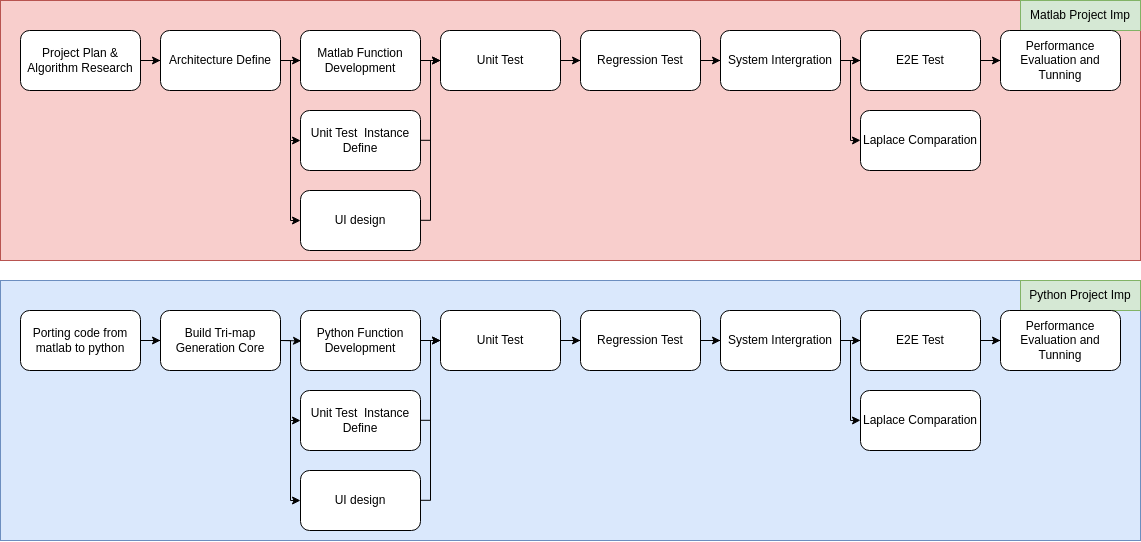

The diagram above was exported from draw.io. Its source (the exported page's mxGraphModel, read from the mxfile embedded in the PNG):
<mxGraphModel dx="1949" dy="1204" grid="1" gridSize="10" guides="1" tooltips="1" connect="1" arrows="1" fold="1" page="1" pageScale="1" pageWidth="1169" pageHeight="827" math="0" shadow="0">
  <root>
    <mxCell id="0" />
    <mxCell id="1" parent="0" />
    <mxCell id="g34Jp6b557XgKTqLbAfI-1" value="" style="rounded=0;whiteSpace=wrap;html=1;fillColor=#f8cecc;strokeColor=#b85450;" vertex="1" parent="1">
      <mxGeometry width="1140" height="260" as="geometry" />
    </mxCell>
    <mxCell id="g34Jp6b557XgKTqLbAfI-2" value="" style="edgeStyle=orthogonalEdgeStyle;rounded=0;orthogonalLoop=1;jettySize=auto;html=1;" edge="1" parent="1" source="g34Jp6b557XgKTqLbAfI-3" target="g34Jp6b557XgKTqLbAfI-9">
      <mxGeometry relative="1" as="geometry" />
    </mxCell>
    <mxCell id="g34Jp6b557XgKTqLbAfI-3" value="Project Plan &amp;amp;&lt;br&gt;Algorithm Research" style="rounded=1;whiteSpace=wrap;html=1;" vertex="1" parent="1">
      <mxGeometry x="20" y="30" width="120" height="60" as="geometry" />
    </mxCell>
    <mxCell id="g34Jp6b557XgKTqLbAfI-4" value="" style="edgeStyle=orthogonalEdgeStyle;rounded=0;orthogonalLoop=1;jettySize=auto;html=1;" edge="1" parent="1" source="g34Jp6b557XgKTqLbAfI-5" target="g34Jp6b557XgKTqLbAfI-11">
      <mxGeometry relative="1" as="geometry" />
    </mxCell>
    <mxCell id="g34Jp6b557XgKTqLbAfI-5" value="Matlab Function&lt;br&gt;Development" style="rounded=1;whiteSpace=wrap;html=1;" vertex="1" parent="1">
      <mxGeometry x="300" y="30" width="120" height="60" as="geometry" />
    </mxCell>
    <mxCell id="g34Jp6b557XgKTqLbAfI-6" value="Unit Test&amp;nbsp; Instance Define" style="rounded=1;whiteSpace=wrap;html=1;" vertex="1" parent="1">
      <mxGeometry x="300" y="110" width="120" height="60" as="geometry" />
    </mxCell>
    <mxCell id="g34Jp6b557XgKTqLbAfI-7" value="" style="edgeStyle=orthogonalEdgeStyle;rounded=0;orthogonalLoop=1;jettySize=auto;html=1;" edge="1" parent="1" source="g34Jp6b557XgKTqLbAfI-9" target="g34Jp6b557XgKTqLbAfI-5">
      <mxGeometry relative="1" as="geometry" />
    </mxCell>
    <mxCell id="g34Jp6b557XgKTqLbAfI-8" style="edgeStyle=orthogonalEdgeStyle;rounded=0;orthogonalLoop=1;jettySize=auto;html=1;entryX=0;entryY=0.5;entryDx=0;entryDy=0;exitX=1;exitY=0.5;exitDx=0;exitDy=0;" edge="1" parent="1" source="g34Jp6b557XgKTqLbAfI-9" target="g34Jp6b557XgKTqLbAfI-6">
      <mxGeometry relative="1" as="geometry">
        <Array as="points">
          <mxPoint x="290" y="60" />
          <mxPoint x="290" y="140" />
        </Array>
      </mxGeometry>
    </mxCell>
    <mxCell id="g34Jp6b557XgKTqLbAfI-9" value="Architecture Define" style="rounded=1;whiteSpace=wrap;html=1;" vertex="1" parent="1">
      <mxGeometry x="160" y="30" width="120" height="60" as="geometry" />
    </mxCell>
    <mxCell id="g34Jp6b557XgKTqLbAfI-10" value="" style="edgeStyle=orthogonalEdgeStyle;rounded=0;orthogonalLoop=1;jettySize=auto;html=1;" edge="1" parent="1" source="g34Jp6b557XgKTqLbAfI-11" target="g34Jp6b557XgKTqLbAfI-13">
      <mxGeometry relative="1" as="geometry" />
    </mxCell>
    <mxCell id="g34Jp6b557XgKTqLbAfI-11" value="Unit Test" style="rounded=1;whiteSpace=wrap;html=1;" vertex="1" parent="1">
      <mxGeometry x="440" y="30" width="120" height="60" as="geometry" />
    </mxCell>
    <mxCell id="g34Jp6b557XgKTqLbAfI-12" value="" style="edgeStyle=orthogonalEdgeStyle;rounded=0;orthogonalLoop=1;jettySize=auto;html=1;" edge="1" parent="1" source="g34Jp6b557XgKTqLbAfI-13" target="g34Jp6b557XgKTqLbAfI-21">
      <mxGeometry relative="1" as="geometry" />
    </mxCell>
    <mxCell id="g34Jp6b557XgKTqLbAfI-13" value="Regression Test" style="rounded=1;whiteSpace=wrap;html=1;" vertex="1" parent="1">
      <mxGeometry x="580" y="30" width="120" height="60" as="geometry" />
    </mxCell>
    <mxCell id="g34Jp6b557XgKTqLbAfI-14" style="edgeStyle=orthogonalEdgeStyle;rounded=0;orthogonalLoop=1;jettySize=auto;html=1;exitX=0;exitY=0.5;exitDx=0;exitDy=0;endArrow=none;endFill=0;startArrow=classic;startFill=1;" edge="1" parent="1" source="g34Jp6b557XgKTqLbAfI-15">
      <mxGeometry relative="1" as="geometry">
        <mxPoint x="290" y="140" as="targetPoint" />
        <Array as="points">
          <mxPoint x="290" y="220" />
        </Array>
      </mxGeometry>
    </mxCell>
    <mxCell id="g34Jp6b557XgKTqLbAfI-15" value="UI design" style="rounded=1;whiteSpace=wrap;html=1;" vertex="1" parent="1">
      <mxGeometry x="300" y="190" width="120" height="60" as="geometry" />
    </mxCell>
    <mxCell id="g34Jp6b557XgKTqLbAfI-16" value="" style="edgeStyle=orthogonalEdgeStyle;rounded=0;orthogonalLoop=1;jettySize=auto;html=1;" edge="1" parent="1">
      <mxGeometry relative="1" as="geometry">
        <mxPoint x="420" y="60" as="sourcePoint" />
        <mxPoint x="440" y="60" as="targetPoint" />
      </mxGeometry>
    </mxCell>
    <mxCell id="g34Jp6b557XgKTqLbAfI-17" value="" style="endArrow=none;html=1;rounded=0;" edge="1" parent="1">
      <mxGeometry width="50" height="50" relative="1" as="geometry">
        <mxPoint x="420" y="139.8" as="sourcePoint" />
        <mxPoint x="430" y="139.8" as="targetPoint" />
      </mxGeometry>
    </mxCell>
    <mxCell id="g34Jp6b557XgKTqLbAfI-18" value="" style="endArrow=none;html=1;rounded=0;" edge="1" parent="1">
      <mxGeometry width="50" height="50" relative="1" as="geometry">
        <mxPoint x="420" y="219.8" as="sourcePoint" />
        <mxPoint x="430" y="219.8" as="targetPoint" />
      </mxGeometry>
    </mxCell>
    <mxCell id="g34Jp6b557XgKTqLbAfI-19" value="" style="endArrow=none;html=1;rounded=0;" edge="1" parent="1">
      <mxGeometry width="50" height="50" relative="1" as="geometry">
        <mxPoint x="430" y="60" as="sourcePoint" />
        <mxPoint x="430" y="220" as="targetPoint" />
      </mxGeometry>
    </mxCell>
    <mxCell id="g34Jp6b557XgKTqLbAfI-20" value="" style="edgeStyle=orthogonalEdgeStyle;rounded=0;orthogonalLoop=1;jettySize=auto;html=1;" edge="1" parent="1" source="g34Jp6b557XgKTqLbAfI-21" target="g34Jp6b557XgKTqLbAfI-23">
      <mxGeometry relative="1" as="geometry" />
    </mxCell>
    <mxCell id="g34Jp6b557XgKTqLbAfI-21" value="System Intergration" style="rounded=1;whiteSpace=wrap;html=1;" vertex="1" parent="1">
      <mxGeometry x="720" y="30" width="120" height="60" as="geometry" />
    </mxCell>
    <mxCell id="g34Jp6b557XgKTqLbAfI-22" value="" style="edgeStyle=orthogonalEdgeStyle;rounded=0;orthogonalLoop=1;jettySize=auto;html=1;" edge="1" parent="1" source="g34Jp6b557XgKTqLbAfI-23" target="g34Jp6b557XgKTqLbAfI-55">
      <mxGeometry relative="1" as="geometry" />
    </mxCell>
    <mxCell id="g34Jp6b557XgKTqLbAfI-23" value="E2E Test" style="rounded=1;whiteSpace=wrap;html=1;" vertex="1" parent="1">
      <mxGeometry x="860" y="30" width="120" height="60" as="geometry" />
    </mxCell>
    <mxCell id="g34Jp6b557XgKTqLbAfI-24" value="Laplace Comparation" style="rounded=1;whiteSpace=wrap;html=1;" vertex="1" parent="1">
      <mxGeometry x="860" y="110" width="120" height="60" as="geometry" />
    </mxCell>
    <mxCell id="g34Jp6b557XgKTqLbAfI-25" value="" style="endArrow=classic;html=1;rounded=0;" edge="1" parent="1">
      <mxGeometry width="50" height="50" relative="1" as="geometry">
        <mxPoint x="850" y="140" as="sourcePoint" />
        <mxPoint x="860" y="139.8" as="targetPoint" />
      </mxGeometry>
    </mxCell>
    <mxCell id="g34Jp6b557XgKTqLbAfI-26" value="" style="endArrow=none;html=1;rounded=0;" edge="1" parent="1">
      <mxGeometry width="50" height="50" relative="1" as="geometry">
        <mxPoint x="850" y="140" as="sourcePoint" />
        <mxPoint x="850" y="60" as="targetPoint" />
      </mxGeometry>
    </mxCell>
    <mxCell id="g34Jp6b557XgKTqLbAfI-27" value="Matlab Project Imp" style="rounded=0;whiteSpace=wrap;html=1;fillColor=#d5e8d4;strokeColor=#82b366;" vertex="1" parent="1">
      <mxGeometry x="1020" width="120" height="30" as="geometry" />
    </mxCell>
    <mxCell id="g34Jp6b557XgKTqLbAfI-28" value="" style="rounded=0;whiteSpace=wrap;html=1;fillColor=#dae8fc;strokeColor=#6c8ebf;" vertex="1" parent="1">
      <mxGeometry y="280" width="1140" height="260" as="geometry" />
    </mxCell>
    <mxCell id="g34Jp6b557XgKTqLbAfI-29" value="" style="edgeStyle=orthogonalEdgeStyle;rounded=0;orthogonalLoop=1;jettySize=auto;html=1;" edge="1" parent="1" source="g34Jp6b557XgKTqLbAfI-30" target="g34Jp6b557XgKTqLbAfI-54">
      <mxGeometry relative="1" as="geometry" />
    </mxCell>
    <mxCell id="g34Jp6b557XgKTqLbAfI-30" value="Porting code from matlab to python" style="rounded=1;whiteSpace=wrap;html=1;" vertex="1" parent="1">
      <mxGeometry x="20" y="310" width="120" height="60" as="geometry" />
    </mxCell>
    <mxCell id="g34Jp6b557XgKTqLbAfI-31" value="" style="edgeStyle=orthogonalEdgeStyle;rounded=0;orthogonalLoop=1;jettySize=auto;html=1;" edge="1" parent="1" source="g34Jp6b557XgKTqLbAfI-32" target="g34Jp6b557XgKTqLbAfI-37">
      <mxGeometry relative="1" as="geometry" />
    </mxCell>
    <mxCell id="g34Jp6b557XgKTqLbAfI-32" value="Python Function&lt;br&gt;Development" style="rounded=1;whiteSpace=wrap;html=1;" vertex="1" parent="1">
      <mxGeometry x="300" y="310" width="120" height="60" as="geometry" />
    </mxCell>
    <mxCell id="g34Jp6b557XgKTqLbAfI-33" value="Unit Test&amp;nbsp; Instance Define" style="rounded=1;whiteSpace=wrap;html=1;" vertex="1" parent="1">
      <mxGeometry x="300" y="390" width="120" height="60" as="geometry" />
    </mxCell>
    <mxCell id="g34Jp6b557XgKTqLbAfI-34" value="" style="edgeStyle=orthogonalEdgeStyle;rounded=0;orthogonalLoop=1;jettySize=auto;html=1;" edge="1" parent="1" target="g34Jp6b557XgKTqLbAfI-32">
      <mxGeometry relative="1" as="geometry">
        <mxPoint x="280" y="340" as="sourcePoint" />
      </mxGeometry>
    </mxCell>
    <mxCell id="g34Jp6b557XgKTqLbAfI-35" style="edgeStyle=orthogonalEdgeStyle;rounded=0;orthogonalLoop=1;jettySize=auto;html=1;entryX=0;entryY=0.5;entryDx=0;entryDy=0;exitX=1;exitY=0.5;exitDx=0;exitDy=0;" edge="1" parent="1" target="g34Jp6b557XgKTqLbAfI-33">
      <mxGeometry relative="1" as="geometry">
        <mxPoint x="280" y="340" as="sourcePoint" />
        <Array as="points">
          <mxPoint x="290" y="340" />
          <mxPoint x="290" y="420" />
        </Array>
      </mxGeometry>
    </mxCell>
    <mxCell id="g34Jp6b557XgKTqLbAfI-36" value="" style="edgeStyle=orthogonalEdgeStyle;rounded=0;orthogonalLoop=1;jettySize=auto;html=1;" edge="1" parent="1" source="g34Jp6b557XgKTqLbAfI-37" target="g34Jp6b557XgKTqLbAfI-39">
      <mxGeometry relative="1" as="geometry" />
    </mxCell>
    <mxCell id="g34Jp6b557XgKTqLbAfI-37" value="Unit Test" style="rounded=1;whiteSpace=wrap;html=1;" vertex="1" parent="1">
      <mxGeometry x="440" y="310" width="120" height="60" as="geometry" />
    </mxCell>
    <mxCell id="g34Jp6b557XgKTqLbAfI-38" value="" style="edgeStyle=orthogonalEdgeStyle;rounded=0;orthogonalLoop=1;jettySize=auto;html=1;" edge="1" parent="1" source="g34Jp6b557XgKTqLbAfI-39" target="g34Jp6b557XgKTqLbAfI-47">
      <mxGeometry relative="1" as="geometry" />
    </mxCell>
    <mxCell id="g34Jp6b557XgKTqLbAfI-39" value="Regression Test" style="rounded=1;whiteSpace=wrap;html=1;" vertex="1" parent="1">
      <mxGeometry x="580" y="310" width="120" height="60" as="geometry" />
    </mxCell>
    <mxCell id="g34Jp6b557XgKTqLbAfI-40" style="edgeStyle=orthogonalEdgeStyle;rounded=0;orthogonalLoop=1;jettySize=auto;html=1;exitX=0;exitY=0.5;exitDx=0;exitDy=0;endArrow=none;endFill=0;startArrow=classic;startFill=1;" edge="1" parent="1" source="g34Jp6b557XgKTqLbAfI-41">
      <mxGeometry relative="1" as="geometry">
        <mxPoint x="290" y="420" as="targetPoint" />
        <Array as="points">
          <mxPoint x="290" y="500" />
        </Array>
      </mxGeometry>
    </mxCell>
    <mxCell id="g34Jp6b557XgKTqLbAfI-41" value="UI design" style="rounded=1;whiteSpace=wrap;html=1;" vertex="1" parent="1">
      <mxGeometry x="300" y="470" width="120" height="60" as="geometry" />
    </mxCell>
    <mxCell id="g34Jp6b557XgKTqLbAfI-42" value="" style="edgeStyle=orthogonalEdgeStyle;rounded=0;orthogonalLoop=1;jettySize=auto;html=1;" edge="1" parent="1">
      <mxGeometry relative="1" as="geometry">
        <mxPoint x="420" y="340" as="sourcePoint" />
        <mxPoint x="440" y="340" as="targetPoint" />
      </mxGeometry>
    </mxCell>
    <mxCell id="g34Jp6b557XgKTqLbAfI-43" value="" style="endArrow=none;html=1;rounded=0;" edge="1" parent="1">
      <mxGeometry width="50" height="50" relative="1" as="geometry">
        <mxPoint x="420" y="419.79999999999995" as="sourcePoint" />
        <mxPoint x="430" y="419.79999999999995" as="targetPoint" />
      </mxGeometry>
    </mxCell>
    <mxCell id="g34Jp6b557XgKTqLbAfI-44" value="" style="endArrow=none;html=1;rounded=0;" edge="1" parent="1">
      <mxGeometry width="50" height="50" relative="1" as="geometry">
        <mxPoint x="420" y="499.79999999999995" as="sourcePoint" />
        <mxPoint x="430" y="499.79999999999995" as="targetPoint" />
      </mxGeometry>
    </mxCell>
    <mxCell id="g34Jp6b557XgKTqLbAfI-45" value="" style="endArrow=none;html=1;rounded=0;" edge="1" parent="1">
      <mxGeometry width="50" height="50" relative="1" as="geometry">
        <mxPoint x="430" y="340" as="sourcePoint" />
        <mxPoint x="430" y="500" as="targetPoint" />
      </mxGeometry>
    </mxCell>
    <mxCell id="g34Jp6b557XgKTqLbAfI-46" value="" style="edgeStyle=orthogonalEdgeStyle;rounded=0;orthogonalLoop=1;jettySize=auto;html=1;" edge="1" parent="1" source="g34Jp6b557XgKTqLbAfI-47" target="g34Jp6b557XgKTqLbAfI-49">
      <mxGeometry relative="1" as="geometry" />
    </mxCell>
    <mxCell id="g34Jp6b557XgKTqLbAfI-47" value="System Intergration" style="rounded=1;whiteSpace=wrap;html=1;" vertex="1" parent="1">
      <mxGeometry x="720" y="310" width="120" height="60" as="geometry" />
    </mxCell>
    <mxCell id="g34Jp6b557XgKTqLbAfI-48" value="" style="edgeStyle=orthogonalEdgeStyle;rounded=0;orthogonalLoop=1;jettySize=auto;html=1;" edge="1" parent="1" source="g34Jp6b557XgKTqLbAfI-49" target="g34Jp6b557XgKTqLbAfI-56">
      <mxGeometry relative="1" as="geometry" />
    </mxCell>
    <mxCell id="g34Jp6b557XgKTqLbAfI-49" value="E2E Test" style="rounded=1;whiteSpace=wrap;html=1;" vertex="1" parent="1">
      <mxGeometry x="860" y="310" width="120" height="60" as="geometry" />
    </mxCell>
    <mxCell id="g34Jp6b557XgKTqLbAfI-50" value="Laplace Comparation" style="rounded=1;whiteSpace=wrap;html=1;" vertex="1" parent="1">
      <mxGeometry x="860" y="390" width="120" height="60" as="geometry" />
    </mxCell>
    <mxCell id="g34Jp6b557XgKTqLbAfI-51" value="" style="endArrow=classic;html=1;rounded=0;" edge="1" parent="1">
      <mxGeometry width="50" height="50" relative="1" as="geometry">
        <mxPoint x="850" y="420" as="sourcePoint" />
        <mxPoint x="860" y="419.79999999999995" as="targetPoint" />
      </mxGeometry>
    </mxCell>
    <mxCell id="g34Jp6b557XgKTqLbAfI-52" value="" style="endArrow=none;html=1;rounded=0;" edge="1" parent="1">
      <mxGeometry width="50" height="50" relative="1" as="geometry">
        <mxPoint x="850" y="420" as="sourcePoint" />
        <mxPoint x="850" y="340" as="targetPoint" />
      </mxGeometry>
    </mxCell>
    <mxCell id="g34Jp6b557XgKTqLbAfI-53" value="Python Project Imp" style="rounded=0;whiteSpace=wrap;html=1;fillColor=#d5e8d4;strokeColor=#82b366;" vertex="1" parent="1">
      <mxGeometry x="1020" y="280" width="120" height="30" as="geometry" />
    </mxCell>
    <mxCell id="g34Jp6b557XgKTqLbAfI-54" value="Build Tri-map&lt;br&gt;Generation Core" style="rounded=1;whiteSpace=wrap;html=1;" vertex="1" parent="1">
      <mxGeometry x="160" y="310" width="120" height="60" as="geometry" />
    </mxCell>
    <mxCell id="g34Jp6b557XgKTqLbAfI-55" value="Performance Evaluation and Tunning" style="rounded=1;whiteSpace=wrap;html=1;" vertex="1" parent="1">
      <mxGeometry x="1000" y="30" width="120" height="60" as="geometry" />
    </mxCell>
    <mxCell id="g34Jp6b557XgKTqLbAfI-56" value="Performance Evaluation and Tunning" style="rounded=1;whiteSpace=wrap;html=1;" vertex="1" parent="1">
      <mxGeometry x="1000" y="310" width="120" height="60" as="geometry" />
    </mxCell>
  </root>
</mxGraphModel>